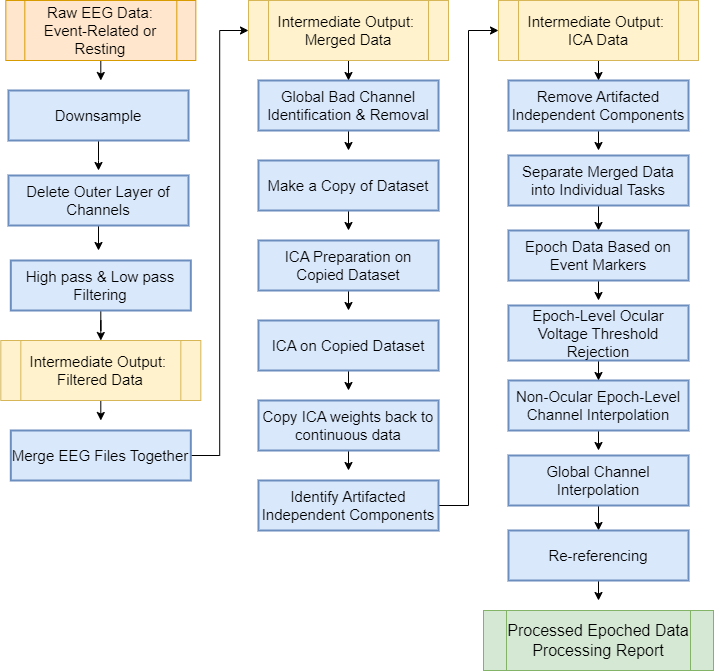

The diagram above was exported from draw.io. Its source (the exported page's mxGraphModel, read from the mxfile embedded in the PNG):
<mxGraphModel dx="1434" dy="1838" grid="1" gridSize="10" guides="1" tooltips="1" connect="1" arrows="1" fold="1" page="1" pageScale="1" pageWidth="850" pageHeight="1100" math="0" shadow="0">
  <root>
    <mxCell id="0" />
    <mxCell id="1" parent="0" />
    <mxCell id="fYq3OB6siBLdvUA2lx0h-138" style="edgeStyle=orthogonalEdgeStyle;rounded=0;orthogonalLoop=1;jettySize=auto;html=1;fontFamily=Helvetica;fontSize=16;fontColor=default;" edge="1" parent="1" source="fYq3OB6siBLdvUA2lx0h-51">
      <mxGeometry relative="1" as="geometry">
        <mxPoint x="302.31999999999994" y="-240" as="targetPoint" />
      </mxGeometry>
    </mxCell>
    <mxCell id="fYq3OB6siBLdvUA2lx0h-51" value="&lt;span style=&quot;font-size: 15px;&quot;&gt;Raw EEG Data: Event-Related or Resting&lt;/span&gt;" style="shape=process;whiteSpace=wrap;html=1;backgroundOutline=1;fillColor=#ffe6cc;strokeColor=#d79b00;fontSize=15;" vertex="1" parent="1">
      <mxGeometry x="207.32" y="-320" width="190" height="60" as="geometry" />
    </mxCell>
    <mxCell id="fYq3OB6siBLdvUA2lx0h-146" style="edgeStyle=orthogonalEdgeStyle;rounded=0;orthogonalLoop=1;jettySize=auto;html=1;fontFamily=Helvetica;fontSize=16;fontColor=default;" edge="1" parent="1" source="fYq3OB6siBLdvUA2lx0h-52">
      <mxGeometry relative="1" as="geometry">
        <mxPoint x="302.31999999999994" y="100" as="targetPoint" />
      </mxGeometry>
    </mxCell>
    <mxCell id="fYq3OB6siBLdvUA2lx0h-52" value="&lt;span style=&quot;font-size: 15px;&quot;&gt;Intermediate Output:&amp;nbsp;&lt;/span&gt;&lt;div style=&quot;font-size: 15px;&quot;&gt;&lt;span style=&quot;font-size: 15px;&quot;&gt;Filtered Data&lt;/span&gt;&lt;/div&gt;" style="shape=process;whiteSpace=wrap;html=1;backgroundOutline=1;fillColor=#fff2cc;strokeColor=#d6b656;fontSize=15;" vertex="1" parent="1">
      <mxGeometry x="202.32" y="20" width="200" height="60" as="geometry" />
    </mxCell>
    <mxCell id="fYq3OB6siBLdvUA2lx0h-142" style="edgeStyle=orthogonalEdgeStyle;rounded=0;orthogonalLoop=1;jettySize=auto;html=1;entryX=0.5;entryY=0;entryDx=0;entryDy=0;fontFamily=Helvetica;fontSize=16;fontColor=default;" edge="1" parent="1" source="fYq3OB6siBLdvUA2lx0h-53" target="fYq3OB6siBLdvUA2lx0h-112">
      <mxGeometry relative="1" as="geometry" />
    </mxCell>
    <mxCell id="fYq3OB6siBLdvUA2lx0h-53" value="&lt;span style=&quot;font-size: 15px;&quot;&gt;Intermediate Output:&amp;nbsp;&lt;/span&gt;&lt;div style=&quot;font-size: 15px;&quot;&gt;&lt;span style=&quot;font-size: 15px;&quot;&gt;ICA Data&lt;/span&gt;&lt;/div&gt;" style="shape=process;whiteSpace=wrap;html=1;backgroundOutline=1;fillColor=#fff2cc;strokeColor=#d6b656;fontSize=15;" vertex="1" parent="1">
      <mxGeometry x="700" y="-320" width="200" height="60" as="geometry" />
    </mxCell>
    <mxCell id="fYq3OB6siBLdvUA2lx0h-143" style="edgeStyle=orthogonalEdgeStyle;rounded=0;orthogonalLoop=1;jettySize=auto;html=1;entryX=0.5;entryY=0;entryDx=0;entryDy=0;fontFamily=Helvetica;fontSize=16;fontColor=default;" edge="1" parent="1" source="fYq3OB6siBLdvUA2lx0h-60" target="fYq3OB6siBLdvUA2lx0h-106">
      <mxGeometry relative="1" as="geometry" />
    </mxCell>
    <mxCell id="fYq3OB6siBLdvUA2lx0h-60" value="&lt;span style=&quot;font-size: 15px;&quot;&gt;Intermediate Output:&amp;nbsp;&lt;/span&gt;&lt;div style=&quot;font-size: 15px;&quot;&gt;&lt;span style=&quot;font-size: 15px;&quot;&gt;Merged Data&lt;/span&gt;&lt;/div&gt;" style="shape=process;whiteSpace=wrap;html=1;backgroundOutline=1;fillColor=#fff2cc;strokeColor=#d6b656;fontSize=15;" vertex="1" parent="1">
      <mxGeometry x="450" y="-320" width="200" height="60" as="geometry" />
    </mxCell>
    <mxCell id="fYq3OB6siBLdvUA2lx0h-139" style="edgeStyle=orthogonalEdgeStyle;rounded=0;orthogonalLoop=1;jettySize=auto;html=1;fontFamily=Helvetica;fontSize=16;fontColor=default;" edge="1" parent="1" source="fYq3OB6siBLdvUA2lx0h-64">
      <mxGeometry relative="1" as="geometry">
        <mxPoint x="300" y="-150" as="targetPoint" />
      </mxGeometry>
    </mxCell>
    <mxCell id="fYq3OB6siBLdvUA2lx0h-64" value="Downsample" style="whiteSpace=wrap;strokeWidth=2;fillColor=#dae8fc;strokeColor=#6c8ebf;fontSize=15;" vertex="1" parent="1">
      <mxGeometry x="210" y="-230" width="180" height="50" as="geometry" />
    </mxCell>
    <mxCell id="fYq3OB6siBLdvUA2lx0h-102" value="&lt;span style=&quot;font-size: 16px;&quot;&gt;Processed Epoched Data&lt;/span&gt;&lt;br style=&quot;padding: 0px; margin: 0px; font-size: 16px;&quot;&gt;&lt;span style=&quot;font-size: 16px;&quot;&gt;Processing Report&lt;/span&gt;" style="shape=process;whiteSpace=wrap;html=1;backgroundOutline=1;fillColor=#d5e8d4;strokeColor=#82b366;" vertex="1" parent="1">
      <mxGeometry x="685" y="290" width="230" height="60" as="geometry" />
    </mxCell>
    <mxCell id="fYq3OB6siBLdvUA2lx0h-140" style="edgeStyle=orthogonalEdgeStyle;rounded=0;orthogonalLoop=1;jettySize=auto;html=1;fontFamily=Helvetica;fontSize=16;fontColor=default;" edge="1" parent="1" source="fYq3OB6siBLdvUA2lx0h-103">
      <mxGeometry relative="1" as="geometry">
        <mxPoint x="300" y="-70" as="targetPoint" />
      </mxGeometry>
    </mxCell>
    <mxCell id="fYq3OB6siBLdvUA2lx0h-103" value="Delete Outer Layer of Channels" style="whiteSpace=wrap;strokeWidth=2;fillColor=#dae8fc;strokeColor=#6c8ebf;fontSize=15;" vertex="1" parent="1">
      <mxGeometry x="210" y="-145" width="180" height="50" as="geometry" />
    </mxCell>
    <mxCell id="fYq3OB6siBLdvUA2lx0h-144" style="edgeStyle=orthogonalEdgeStyle;rounded=0;orthogonalLoop=1;jettySize=auto;html=1;entryX=0.5;entryY=0;entryDx=0;entryDy=0;fontFamily=Helvetica;fontSize=16;fontColor=default;" edge="1" parent="1" source="fYq3OB6siBLdvUA2lx0h-104" target="fYq3OB6siBLdvUA2lx0h-52">
      <mxGeometry relative="1" as="geometry" />
    </mxCell>
    <mxCell id="fYq3OB6siBLdvUA2lx0h-104" value="High pass &amp; Low pass Filtering" style="whiteSpace=wrap;strokeWidth=2;fillColor=#dae8fc;strokeColor=#6c8ebf;fontSize=15;" vertex="1" parent="1">
      <mxGeometry x="212.32" y="-60" width="180" height="50" as="geometry" />
    </mxCell>
    <mxCell id="fYq3OB6siBLdvUA2lx0h-134" style="edgeStyle=orthogonalEdgeStyle;rounded=0;orthogonalLoop=1;jettySize=auto;html=1;exitX=1;exitY=0.5;exitDx=0;exitDy=0;entryX=0;entryY=0.5;entryDx=0;entryDy=0;fontFamily=Helvetica;fontSize=16;fontColor=default;" edge="1" parent="1" source="fYq3OB6siBLdvUA2lx0h-105" target="fYq3OB6siBLdvUA2lx0h-60">
      <mxGeometry relative="1" as="geometry" />
    </mxCell>
    <mxCell id="fYq3OB6siBLdvUA2lx0h-105" value="Merge EEG Files Together" style="whiteSpace=wrap;strokeWidth=2;fillColor=#dae8fc;strokeColor=#6c8ebf;fontSize=15;" vertex="1" parent="1">
      <mxGeometry x="212.32" y="110" width="180" height="50" as="geometry" />
    </mxCell>
    <mxCell id="fYq3OB6siBLdvUA2lx0h-121" style="edgeStyle=orthogonalEdgeStyle;rounded=0;orthogonalLoop=1;jettySize=auto;html=1;fontFamily=Helvetica;fontSize=16;fontColor=default;" edge="1" parent="1" source="fYq3OB6siBLdvUA2lx0h-106">
      <mxGeometry relative="1" as="geometry">
        <mxPoint x="550" y="-170" as="targetPoint" />
      </mxGeometry>
    </mxCell>
    <mxCell id="fYq3OB6siBLdvUA2lx0h-106" value="Global Bad Channel Identification &amp; Removal" style="whiteSpace=wrap;strokeWidth=2;fillColor=#dae8fc;strokeColor=#6c8ebf;fontSize=15;" vertex="1" parent="1">
      <mxGeometry x="460" y="-240" width="180" height="50" as="geometry" />
    </mxCell>
    <mxCell id="fYq3OB6siBLdvUA2lx0h-123" style="edgeStyle=orthogonalEdgeStyle;rounded=0;orthogonalLoop=1;jettySize=auto;html=1;fontFamily=Helvetica;fontSize=16;fontColor=default;" edge="1" parent="1" source="fYq3OB6siBLdvUA2lx0h-107">
      <mxGeometry relative="1" as="geometry">
        <mxPoint x="550" y="-90" as="targetPoint" />
      </mxGeometry>
    </mxCell>
    <mxCell id="fYq3OB6siBLdvUA2lx0h-107" value="Make a Copy of Dataset" style="whiteSpace=wrap;strokeWidth=2;fillColor=#dae8fc;strokeColor=#6c8ebf;fontSize=15;flipV=1;" vertex="1" parent="1">
      <mxGeometry x="460" y="-160" width="180" height="50" as="geometry" />
    </mxCell>
    <mxCell id="fYq3OB6siBLdvUA2lx0h-124" style="edgeStyle=orthogonalEdgeStyle;rounded=0;orthogonalLoop=1;jettySize=auto;html=1;fontFamily=Helvetica;fontSize=16;fontColor=default;" edge="1" parent="1" source="fYq3OB6siBLdvUA2lx0h-108">
      <mxGeometry relative="1" as="geometry">
        <mxPoint x="550" y="-10" as="targetPoint" />
      </mxGeometry>
    </mxCell>
    <mxCell id="fYq3OB6siBLdvUA2lx0h-108" value="ICA Preparation on Copied Dataset" style="whiteSpace=wrap;strokeWidth=2;fillColor=#dae8fc;strokeColor=#6c8ebf;fontSize=15;flipV=1;" vertex="1" parent="1">
      <mxGeometry x="460" y="-80" width="180" height="50" as="geometry" />
    </mxCell>
    <mxCell id="fYq3OB6siBLdvUA2lx0h-125" style="edgeStyle=orthogonalEdgeStyle;rounded=0;orthogonalLoop=1;jettySize=auto;html=1;fontFamily=Helvetica;fontSize=16;fontColor=default;" edge="1" parent="1" source="fYq3OB6siBLdvUA2lx0h-109">
      <mxGeometry relative="1" as="geometry">
        <mxPoint x="550" y="70" as="targetPoint" />
      </mxGeometry>
    </mxCell>
    <mxCell id="fYq3OB6siBLdvUA2lx0h-109" value="ICA on Copied Dataset" style="whiteSpace=wrap;strokeWidth=2;fillColor=#dae8fc;strokeColor=#6c8ebf;fontSize=15;flipV=1;" vertex="1" parent="1">
      <mxGeometry x="460" width="180" height="50" as="geometry" />
    </mxCell>
    <mxCell id="fYq3OB6siBLdvUA2lx0h-126" style="edgeStyle=orthogonalEdgeStyle;rounded=0;orthogonalLoop=1;jettySize=auto;html=1;fontFamily=Helvetica;fontSize=16;fontColor=default;" edge="1" parent="1" source="fYq3OB6siBLdvUA2lx0h-110">
      <mxGeometry relative="1" as="geometry">
        <mxPoint x="550" y="150" as="targetPoint" />
      </mxGeometry>
    </mxCell>
    <mxCell id="fYq3OB6siBLdvUA2lx0h-110" value="Copy ICA weights back to continuous data" style="whiteSpace=wrap;strokeWidth=2;fillColor=#dae8fc;strokeColor=#6c8ebf;fontSize=15;flipV=1;" vertex="1" parent="1">
      <mxGeometry x="460" y="80" width="180" height="50" as="geometry" />
    </mxCell>
    <mxCell id="fYq3OB6siBLdvUA2lx0h-133" style="edgeStyle=orthogonalEdgeStyle;rounded=0;orthogonalLoop=1;jettySize=auto;html=1;entryX=0;entryY=0.5;entryDx=0;entryDy=0;fontFamily=Helvetica;fontSize=16;fontColor=default;" edge="1" parent="1" source="fYq3OB6siBLdvUA2lx0h-111" target="fYq3OB6siBLdvUA2lx0h-53">
      <mxGeometry relative="1" as="geometry" />
    </mxCell>
    <mxCell id="fYq3OB6siBLdvUA2lx0h-111" value="Identify Artifacted Independent Components" style="whiteSpace=wrap;strokeWidth=2;fillColor=#dae8fc;strokeColor=#6c8ebf;fontSize=15;" vertex="1" parent="1">
      <mxGeometry x="460" y="160" width="180" height="50" as="geometry" />
    </mxCell>
    <mxCell id="fYq3OB6siBLdvUA2lx0h-127" style="edgeStyle=orthogonalEdgeStyle;rounded=0;orthogonalLoop=1;jettySize=auto;html=1;fontFamily=Helvetica;fontSize=16;fontColor=default;" edge="1" parent="1" source="fYq3OB6siBLdvUA2lx0h-112">
      <mxGeometry relative="1" as="geometry">
        <mxPoint x="800" y="-170" as="targetPoint" />
      </mxGeometry>
    </mxCell>
    <mxCell id="fYq3OB6siBLdvUA2lx0h-112" value="Remove Artifacted Independent Components" style="whiteSpace=wrap;strokeWidth=2;fillColor=#dae8fc;strokeColor=#6c8ebf;fontSize=15;" vertex="1" parent="1">
      <mxGeometry x="710" y="-240" width="180" height="50" as="geometry" />
    </mxCell>
    <mxCell id="fYq3OB6siBLdvUA2lx0h-128" style="edgeStyle=orthogonalEdgeStyle;rounded=0;orthogonalLoop=1;jettySize=auto;html=1;entryX=0.5;entryY=0;entryDx=0;entryDy=0;fontFamily=Helvetica;fontSize=16;fontColor=default;" edge="1" parent="1" source="fYq3OB6siBLdvUA2lx0h-113" target="fYq3OB6siBLdvUA2lx0h-114">
      <mxGeometry relative="1" as="geometry" />
    </mxCell>
    <mxCell id="fYq3OB6siBLdvUA2lx0h-113" value="Separate Merged Data into Individual Tasks" style="whiteSpace=wrap;strokeWidth=2;fillColor=#dae8fc;strokeColor=#6c8ebf;fontSize=15;" vertex="1" parent="1">
      <mxGeometry x="710" y="-165" width="180" height="50" as="geometry" />
    </mxCell>
    <mxCell id="fYq3OB6siBLdvUA2lx0h-129" style="edgeStyle=orthogonalEdgeStyle;rounded=0;orthogonalLoop=1;jettySize=auto;html=1;fontFamily=Helvetica;fontSize=16;fontColor=default;" edge="1" parent="1" source="fYq3OB6siBLdvUA2lx0h-114">
      <mxGeometry relative="1" as="geometry">
        <mxPoint x="800" y="-20" as="targetPoint" />
      </mxGeometry>
    </mxCell>
    <mxCell id="fYq3OB6siBLdvUA2lx0h-114" value="Epoch Data Based on Event Markers" style="whiteSpace=wrap;strokeWidth=2;fillColor=#dae8fc;strokeColor=#6c8ebf;fontSize=15;" vertex="1" parent="1">
      <mxGeometry x="710" y="-90" width="180" height="50" as="geometry" />
    </mxCell>
    <mxCell id="fYq3OB6siBLdvUA2lx0h-130" style="edgeStyle=orthogonalEdgeStyle;rounded=0;orthogonalLoop=1;jettySize=auto;html=1;entryX=0.5;entryY=0;entryDx=0;entryDy=0;fontFamily=Helvetica;fontSize=16;fontColor=default;" edge="1" parent="1" source="fYq3OB6siBLdvUA2lx0h-115" target="fYq3OB6siBLdvUA2lx0h-116">
      <mxGeometry relative="1" as="geometry" />
    </mxCell>
    <mxCell id="fYq3OB6siBLdvUA2lx0h-115" value="Epoch-Level Ocular Voltage Threshold Rejection" style="whiteSpace=wrap;strokeWidth=2;fillColor=#dae8fc;strokeColor=#6c8ebf;fontSize=15;" vertex="1" parent="1">
      <mxGeometry x="710" y="-15" width="180" height="55" as="geometry" />
    </mxCell>
    <mxCell id="fYq3OB6siBLdvUA2lx0h-131" style="edgeStyle=orthogonalEdgeStyle;rounded=0;orthogonalLoop=1;jettySize=auto;html=1;fontFamily=Helvetica;fontSize=16;fontColor=default;" edge="1" parent="1" source="fYq3OB6siBLdvUA2lx0h-116">
      <mxGeometry relative="1" as="geometry">
        <mxPoint x="800" y="130" as="targetPoint" />
      </mxGeometry>
    </mxCell>
    <mxCell id="fYq3OB6siBLdvUA2lx0h-116" value="Non-Ocular Epoch-Level Channel Interpolation" style="whiteSpace=wrap;strokeWidth=2;fillColor=#dae8fc;strokeColor=#6c8ebf;fontSize=15;" vertex="1" parent="1">
      <mxGeometry x="710" y="60" width="180" height="50" as="geometry" />
    </mxCell>
    <mxCell id="fYq3OB6siBLdvUA2lx0h-132" style="edgeStyle=orthogonalEdgeStyle;rounded=0;orthogonalLoop=1;jettySize=auto;html=1;entryX=0.5;entryY=0;entryDx=0;entryDy=0;fontFamily=Helvetica;fontSize=16;fontColor=default;" edge="1" parent="1" source="fYq3OB6siBLdvUA2lx0h-117" target="fYq3OB6siBLdvUA2lx0h-118">
      <mxGeometry relative="1" as="geometry" />
    </mxCell>
    <mxCell id="fYq3OB6siBLdvUA2lx0h-117" value="Global Channel Interpolation" style="whiteSpace=wrap;strokeWidth=2;fillColor=#dae8fc;strokeColor=#6c8ebf;fontSize=15;" vertex="1" parent="1">
      <mxGeometry x="710" y="135" width="180" height="50" as="geometry" />
    </mxCell>
    <mxCell id="fYq3OB6siBLdvUA2lx0h-147" style="edgeStyle=orthogonalEdgeStyle;rounded=0;orthogonalLoop=1;jettySize=auto;html=1;fontFamily=Helvetica;fontSize=16;fontColor=default;" edge="1" parent="1" source="fYq3OB6siBLdvUA2lx0h-118">
      <mxGeometry relative="1" as="geometry">
        <mxPoint x="800" y="280" as="targetPoint" />
      </mxGeometry>
    </mxCell>
    <mxCell id="fYq3OB6siBLdvUA2lx0h-118" value="Re-referencing" style="whiteSpace=wrap;strokeWidth=2;fillColor=#dae8fc;strokeColor=#6c8ebf;fontSize=15;" vertex="1" parent="1">
      <mxGeometry x="710" y="210" width="180" height="50" as="geometry" />
    </mxCell>
  </root>
</mxGraphModel>